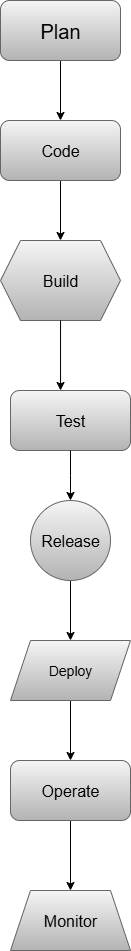

The diagram above was exported from draw.io. Its source (the exported page's mxGraphModel, read from the mxfile embedded in the PNG):
<mxGraphModel dx="1106" dy="609" grid="1" gridSize="10" guides="1" tooltips="1" connect="1" arrows="1" fold="1" page="1" pageScale="1" pageWidth="827" pageHeight="1169" math="0" shadow="0">
  <root>
    <mxCell id="0" />
    <mxCell id="1" parent="0" />
    <mxCell id="NYx359k7lBH80bjLC63N-8" value="" style="edgeStyle=orthogonalEdgeStyle;rounded=0;orthogonalLoop=1;jettySize=auto;html=1;" edge="1" parent="1" source="NYx359k7lBH80bjLC63N-1" target="NYx359k7lBH80bjLC63N-2">
      <mxGeometry relative="1" as="geometry" />
    </mxCell>
    <mxCell id="NYx359k7lBH80bjLC63N-1" value="&lt;font style=&quot;font-size: 20px;&quot;&gt;Plan&lt;/font&gt;" style="rounded=1;whiteSpace=wrap;html=1;fillColor=#f5f5f5;strokeColor=#666666;gradientColor=#b3b3b3;" vertex="1" parent="1">
      <mxGeometry x="300" y="50" width="120" height="60" as="geometry" />
    </mxCell>
    <mxCell id="NYx359k7lBH80bjLC63N-9" value="" style="edgeStyle=orthogonalEdgeStyle;rounded=0;orthogonalLoop=1;jettySize=auto;html=1;" edge="1" parent="1" source="NYx359k7lBH80bjLC63N-2" target="NYx359k7lBH80bjLC63N-6">
      <mxGeometry relative="1" as="geometry">
        <Array as="points">
          <mxPoint x="360" y="290" />
          <mxPoint x="370" y="290" />
        </Array>
      </mxGeometry>
    </mxCell>
    <mxCell id="NYx359k7lBH80bjLC63N-2" value="&lt;font style=&quot;font-size: 16px;&quot;&gt;Code&lt;/font&gt;" style="rounded=1;whiteSpace=wrap;html=1;fillColor=#f5f5f5;gradientColor=#b3b3b3;strokeColor=#666666;" vertex="1" parent="1">
      <mxGeometry x="300" y="170" width="120" height="60" as="geometry" />
    </mxCell>
    <mxCell id="NYx359k7lBH80bjLC63N-6" value="&lt;font style=&quot;font-size: 16px;&quot;&gt;Build&lt;/font&gt;" style="shape=hexagon;perimeter=hexagonPerimeter2;whiteSpace=wrap;html=1;fixedSize=1;fillColor=#f5f5f5;gradientColor=#b3b3b3;strokeColor=#666666;" vertex="1" parent="1">
      <mxGeometry x="300" y="290" width="120" height="80" as="geometry" />
    </mxCell>
    <mxCell id="NYx359k7lBH80bjLC63N-7" value="&lt;blockquote&gt;&lt;font style=&quot;font-size: 16px;&quot;&gt;Test&lt;/font&gt;&lt;/blockquote&gt;" style="rounded=1;whiteSpace=wrap;html=1;fillColor=#f5f5f5;gradientColor=#b3b3b3;strokeColor=#666666;" vertex="1" parent="1">
      <mxGeometry x="310" y="440" width="120" height="60" as="geometry" />
    </mxCell>
    <mxCell id="NYx359k7lBH80bjLC63N-16" style="edgeStyle=orthogonalEdgeStyle;rounded=0;orthogonalLoop=1;jettySize=auto;html=1;entryX=0.417;entryY=0;entryDx=0;entryDy=0;entryPerimeter=0;" edge="1" parent="1" source="NYx359k7lBH80bjLC63N-6" target="NYx359k7lBH80bjLC63N-7">
      <mxGeometry relative="1" as="geometry" />
    </mxCell>
    <mxCell id="NYx359k7lBH80bjLC63N-27" style="edgeStyle=orthogonalEdgeStyle;rounded=0;orthogonalLoop=1;jettySize=auto;html=1;entryX=0.5;entryY=0;entryDx=0;entryDy=0;" edge="1" parent="1" source="NYx359k7lBH80bjLC63N-17" target="NYx359k7lBH80bjLC63N-20">
      <mxGeometry relative="1" as="geometry" />
    </mxCell>
    <mxCell id="NYx359k7lBH80bjLC63N-17" value="&lt;font style=&quot;font-size: 16px;&quot;&gt;Release&lt;/font&gt;" style="ellipse;whiteSpace=wrap;html=1;aspect=fixed;fillColor=#f5f5f5;gradientColor=#b3b3b3;strokeColor=#666666;" vertex="1" parent="1">
      <mxGeometry x="330" y="550" width="80" height="80" as="geometry" />
    </mxCell>
    <mxCell id="NYx359k7lBH80bjLC63N-18" style="edgeStyle=orthogonalEdgeStyle;rounded=0;orthogonalLoop=1;jettySize=auto;html=1;" edge="1" parent="1" source="NYx359k7lBH80bjLC63N-7">
      <mxGeometry relative="1" as="geometry">
        <mxPoint x="370" y="550" as="targetPoint" />
      </mxGeometry>
    </mxCell>
    <mxCell id="NYx359k7lBH80bjLC63N-25" style="edgeStyle=orthogonalEdgeStyle;rounded=0;orthogonalLoop=1;jettySize=auto;html=1;entryX=0.5;entryY=0;entryDx=0;entryDy=0;" edge="1" parent="1" source="NYx359k7lBH80bjLC63N-20" target="NYx359k7lBH80bjLC63N-22">
      <mxGeometry relative="1" as="geometry" />
    </mxCell>
    <mxCell id="NYx359k7lBH80bjLC63N-20" value="&lt;font style=&quot;font-size: 14px;&quot;&gt;Deploy&lt;/font&gt;" style="shape=parallelogram;perimeter=parallelogramPerimeter;whiteSpace=wrap;html=1;fixedSize=1;fillColor=#f5f5f5;gradientColor=#b3b3b3;strokeColor=#666666;" vertex="1" parent="1">
      <mxGeometry x="310" y="690" width="120" height="60" as="geometry" />
    </mxCell>
    <mxCell id="NYx359k7lBH80bjLC63N-26" style="edgeStyle=orthogonalEdgeStyle;rounded=0;orthogonalLoop=1;jettySize=auto;html=1;entryX=0.5;entryY=0;entryDx=0;entryDy=0;" edge="1" parent="1" source="NYx359k7lBH80bjLC63N-22" target="NYx359k7lBH80bjLC63N-23">
      <mxGeometry relative="1" as="geometry" />
    </mxCell>
    <mxCell id="NYx359k7lBH80bjLC63N-22" value="&lt;font style=&quot;font-size: 16px;&quot;&gt;Operate&lt;/font&gt;" style="rounded=1;whiteSpace=wrap;html=1;fillColor=#f5f5f5;gradientColor=#b3b3b3;strokeColor=#666666;" vertex="1" parent="1">
      <mxGeometry x="310" y="810" width="120" height="60" as="geometry" />
    </mxCell>
    <mxCell id="NYx359k7lBH80bjLC63N-23" value="&lt;font style=&quot;font-size: 16px;&quot;&gt;Monitor&lt;/font&gt;" style="shape=trapezoid;perimeter=trapezoidPerimeter;whiteSpace=wrap;html=1;fixedSize=1;fillColor=#f5f5f5;gradientColor=#b3b3b3;strokeColor=#666666;" vertex="1" parent="1">
      <mxGeometry x="310" y="940" width="120" height="60" as="geometry" />
    </mxCell>
  </root>
</mxGraphModel>